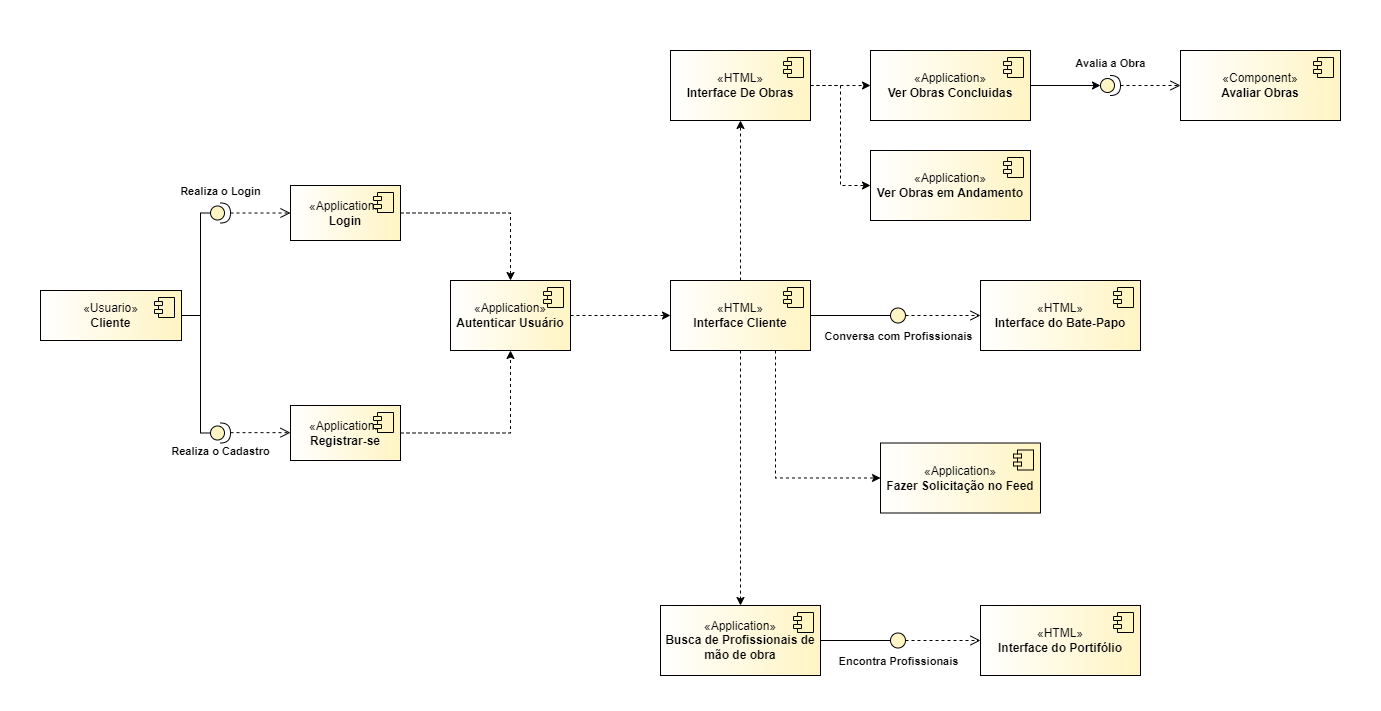

The diagram above was exported from draw.io. Its source (the exported page's mxGraphModel, read from the mxfile embedded in the PNG):
<mxGraphModel dx="1114" dy="600" grid="1" gridSize="10" guides="1" tooltips="1" connect="1" arrows="1" fold="1" page="1" pageScale="1" pageWidth="827" pageHeight="1169" math="0" shadow="0">
  <root>
    <mxCell id="0" />
    <mxCell id="1" parent="0" />
    <mxCell id="LuY7B7MqaD0lPUjnnAiw-1" style="edgeStyle=orthogonalEdgeStyle;rounded=0;orthogonalLoop=1;jettySize=auto;html=1;dashed=1;" parent="1" source="LuY7B7MqaD0lPUjnnAiw-4" target="LuY7B7MqaD0lPUjnnAiw-12" edge="1">
      <mxGeometry relative="1" as="geometry" />
    </mxCell>
    <mxCell id="LuY7B7MqaD0lPUjnnAiw-2" style="edgeStyle=orthogonalEdgeStyle;rounded=0;orthogonalLoop=1;jettySize=auto;html=1;dashed=1;" parent="1" source="LuY7B7MqaD0lPUjnnAiw-4" target="LuY7B7MqaD0lPUjnnAiw-41" edge="1">
      <mxGeometry relative="1" as="geometry" />
    </mxCell>
    <mxCell id="LuY7B7MqaD0lPUjnnAiw-3" style="edgeStyle=orthogonalEdgeStyle;rounded=0;orthogonalLoop=1;jettySize=auto;html=1;entryX=0;entryY=0.5;entryDx=0;entryDy=0;endArrow=none;endFill=0;" parent="1" source="LuY7B7MqaD0lPUjnnAiw-4" target="LuY7B7MqaD0lPUjnnAiw-56" edge="1">
      <mxGeometry relative="1" as="geometry" />
    </mxCell>
    <mxCell id="LuY7B7MqaD0lPUjnnAiw-4" value="«HTML»&lt;br&gt;&lt;b&gt;Interface Cliente&lt;/b&gt;" style="html=1;dropTarget=0;whiteSpace=wrap;gradientColor=#FFF4C3;gradientDirection=east;" parent="1" vertex="1">
      <mxGeometry x="790" y="470" width="140" height="70" as="geometry" />
    </mxCell>
    <mxCell id="LuY7B7MqaD0lPUjnnAiw-5" value="" style="shape=module;jettyWidth=8;jettyHeight=4;fillColor=#FFF4C3;" parent="LuY7B7MqaD0lPUjnnAiw-4" vertex="1">
      <mxGeometry x="1" width="20" height="20" relative="1" as="geometry">
        <mxPoint x="-27" y="7" as="offset" />
      </mxGeometry>
    </mxCell>
    <mxCell id="LuY7B7MqaD0lPUjnnAiw-12" value="«Application»&lt;br&gt;&lt;b&gt;Busca de Profissionais de mão de obra&lt;/b&gt;" style="html=1;dropTarget=0;whiteSpace=wrap;gradientColor=#FFF4C3;gradientDirection=east;" parent="1" vertex="1">
      <mxGeometry x="780" y="795" width="160" height="70" as="geometry" />
    </mxCell>
    <mxCell id="LuY7B7MqaD0lPUjnnAiw-13" value="" style="shape=module;jettyWidth=8;jettyHeight=4;fillColor=#FFF4C3;" parent="LuY7B7MqaD0lPUjnnAiw-12" vertex="1">
      <mxGeometry x="1" width="20" height="20" relative="1" as="geometry">
        <mxPoint x="-27" y="7" as="offset" />
      </mxGeometry>
    </mxCell>
    <mxCell id="LuY7B7MqaD0lPUjnnAiw-16" value="" style="ellipse;whiteSpace=wrap;html=1;aspect=fixed;fillColor=#FFF4C3;" parent="1" vertex="1">
      <mxGeometry x="1010" y="822.5" width="15" height="15" as="geometry" />
    </mxCell>
    <mxCell id="LuY7B7MqaD0lPUjnnAiw-17" value="&lt;b&gt;Encontra Profissionais&lt;/b&gt;" style="html=1;verticalAlign=bottom;endArrow=open;dashed=1;endSize=8;curved=0;rounded=0;entryX=0;entryY=0.5;entryDx=0;entryDy=0;exitX=1;exitY=0.5;exitDx=0;exitDy=0;" parent="1" source="LuY7B7MqaD0lPUjnnAiw-16" target="LuY7B7MqaD0lPUjnnAiw-54" edge="1">
      <mxGeometry x="-1" y="-31" relative="1" as="geometry">
        <mxPoint x="1010" y="830" as="sourcePoint" />
        <mxPoint x="1027.21" y="837.5" as="targetPoint" />
        <mxPoint x="-7" y="-1" as="offset" />
      </mxGeometry>
    </mxCell>
    <mxCell id="LuY7B7MqaD0lPUjnnAiw-18" value="" style="endArrow=none;html=1;rounded=0;entryX=0;entryY=0.5;entryDx=0;entryDy=0;exitX=1;exitY=0.5;exitDx=0;exitDy=0;" parent="1" source="LuY7B7MqaD0lPUjnnAiw-12" target="LuY7B7MqaD0lPUjnnAiw-16" edge="1">
      <mxGeometry width="50" height="50" relative="1" as="geometry">
        <mxPoint x="1010" y="800" as="sourcePoint" />
        <mxPoint x="1060" y="750" as="targetPoint" />
      </mxGeometry>
    </mxCell>
    <mxCell id="LuY7B7MqaD0lPUjnnAiw-22" value="«Usuario»&lt;b&gt;&lt;br&gt;Cliente&lt;/b&gt;" style="html=1;dropTarget=0;whiteSpace=wrap;gradientColor=#FFF4C3;gradientDirection=east;" parent="1" vertex="1">
      <mxGeometry x="160" y="480" width="141" height="50" as="geometry" />
    </mxCell>
    <mxCell id="LuY7B7MqaD0lPUjnnAiw-23" value="" style="shape=module;jettyWidth=8;jettyHeight=4;fillColor=#FFF4C3;" parent="LuY7B7MqaD0lPUjnnAiw-22" vertex="1">
      <mxGeometry x="1" width="20" height="20" relative="1" as="geometry">
        <mxPoint x="-27" y="7" as="offset" />
      </mxGeometry>
    </mxCell>
    <mxCell id="LuY7B7MqaD0lPUjnnAiw-24" style="edgeStyle=orthogonalEdgeStyle;rounded=0;orthogonalLoop=1;jettySize=auto;html=1;dashed=1;" parent="1" source="LuY7B7MqaD0lPUjnnAiw-25" target="LuY7B7MqaD0lPUjnnAiw-31" edge="1">
      <mxGeometry relative="1" as="geometry" />
    </mxCell>
    <mxCell id="LuY7B7MqaD0lPUjnnAiw-25" value="«Application»&lt;br&gt;&lt;b&gt;Login&lt;/b&gt;" style="html=1;dropTarget=0;whiteSpace=wrap;gradientColor=#FFF4C3;gradientDirection=east;" parent="1" vertex="1">
      <mxGeometry x="410" y="375" width="110" height="55" as="geometry" />
    </mxCell>
    <mxCell id="LuY7B7MqaD0lPUjnnAiw-26" value="" style="shape=module;jettyWidth=8;jettyHeight=4;fillColor=#FFF4C3;" parent="LuY7B7MqaD0lPUjnnAiw-25" vertex="1">
      <mxGeometry x="1" width="20" height="20" relative="1" as="geometry">
        <mxPoint x="-27" y="7" as="offset" />
      </mxGeometry>
    </mxCell>
    <mxCell id="LuY7B7MqaD0lPUjnnAiw-27" style="edgeStyle=orthogonalEdgeStyle;rounded=0;orthogonalLoop=1;jettySize=auto;html=1;dashed=1;" parent="1" source="LuY7B7MqaD0lPUjnnAiw-28" target="LuY7B7MqaD0lPUjnnAiw-31" edge="1">
      <mxGeometry relative="1" as="geometry" />
    </mxCell>
    <mxCell id="LuY7B7MqaD0lPUjnnAiw-28" value="«Application»&lt;br&gt;&lt;b&gt;Registrar-se&lt;/b&gt;" style="html=1;dropTarget=0;whiteSpace=wrap;gradientColor=#FFF4C3;gradientDirection=east;" parent="1" vertex="1">
      <mxGeometry x="410" y="595" width="110" height="55" as="geometry" />
    </mxCell>
    <mxCell id="LuY7B7MqaD0lPUjnnAiw-29" value="" style="shape=module;jettyWidth=8;jettyHeight=4;fillColor=#FFF4C3;" parent="LuY7B7MqaD0lPUjnnAiw-28" vertex="1">
      <mxGeometry x="1" width="20" height="20" relative="1" as="geometry">
        <mxPoint x="-27" y="7" as="offset" />
      </mxGeometry>
    </mxCell>
    <mxCell id="LuY7B7MqaD0lPUjnnAiw-30" style="edgeStyle=orthogonalEdgeStyle;rounded=0;orthogonalLoop=1;jettySize=auto;html=1;dashed=1;" parent="1" source="LuY7B7MqaD0lPUjnnAiw-31" target="LuY7B7MqaD0lPUjnnAiw-4" edge="1">
      <mxGeometry relative="1" as="geometry" />
    </mxCell>
    <mxCell id="LuY7B7MqaD0lPUjnnAiw-31" value="«Application»&lt;br&gt;&lt;b&gt;Autenticar Usuário&lt;/b&gt;" style="html=1;dropTarget=0;whiteSpace=wrap;gradientColor=#FFF4C3;gradientDirection=east;" parent="1" vertex="1">
      <mxGeometry x="570" y="470" width="120" height="70" as="geometry" />
    </mxCell>
    <mxCell id="LuY7B7MqaD0lPUjnnAiw-32" value="" style="shape=module;jettyWidth=8;jettyHeight=4;fillColor=#FFF4C3;" parent="LuY7B7MqaD0lPUjnnAiw-31" vertex="1">
      <mxGeometry x="1" width="20" height="20" relative="1" as="geometry">
        <mxPoint x="-27" y="7" as="offset" />
      </mxGeometry>
    </mxCell>
    <mxCell id="LuY7B7MqaD0lPUjnnAiw-33" value="&lt;b&gt;Realiza o Login&lt;/b&gt;" style="html=1;verticalAlign=bottom;endArrow=open;dashed=1;endSize=8;curved=0;rounded=0;entryX=0;entryY=0.5;entryDx=0;entryDy=0;" parent="1" source="LuY7B7MqaD0lPUjnnAiw-35" target="LuY7B7MqaD0lPUjnnAiw-25" edge="1">
      <mxGeometry x="-1" y="16" relative="1" as="geometry">
        <mxPoint x="340" y="444" as="sourcePoint" />
        <mxPoint x="340" y="390" as="targetPoint" />
        <mxPoint x="-10" y="3" as="offset" />
      </mxGeometry>
    </mxCell>
    <mxCell id="LuY7B7MqaD0lPUjnnAiw-34" style="edgeStyle=orthogonalEdgeStyle;rounded=0;orthogonalLoop=1;jettySize=auto;html=1;entryX=1;entryY=0.5;entryDx=0;entryDy=0;endArrow=none;endFill=0;" parent="1" source="LuY7B7MqaD0lPUjnnAiw-35" target="LuY7B7MqaD0lPUjnnAiw-22" edge="1">
      <mxGeometry relative="1" as="geometry">
        <Array as="points">
          <mxPoint x="320" y="403" />
          <mxPoint x="320" y="505" />
        </Array>
      </mxGeometry>
    </mxCell>
    <mxCell id="LuY7B7MqaD0lPUjnnAiw-35" value="" style="shape=providedRequiredInterface;html=1;verticalLabelPosition=bottom;sketch=0;rotation=0;fillColor=#FFF4C3;" parent="1" vertex="1">
      <mxGeometry x="330" y="392.5" width="20" height="20" as="geometry" />
    </mxCell>
    <mxCell id="LuY7B7MqaD0lPUjnnAiw-36" style="edgeStyle=orthogonalEdgeStyle;rounded=0;orthogonalLoop=1;jettySize=auto;html=1;entryX=1;entryY=0.5;entryDx=0;entryDy=0;endArrow=none;endFill=0;" parent="1" source="LuY7B7MqaD0lPUjnnAiw-37" target="LuY7B7MqaD0lPUjnnAiw-22" edge="1">
      <mxGeometry relative="1" as="geometry">
        <Array as="points">
          <mxPoint x="320" y="623" />
          <mxPoint x="320" y="505" />
        </Array>
      </mxGeometry>
    </mxCell>
    <mxCell id="LuY7B7MqaD0lPUjnnAiw-37" value="" style="shape=providedRequiredInterface;html=1;verticalLabelPosition=bottom;sketch=0;rotation=0;fillColor=#FFF4C3;" parent="1" vertex="1">
      <mxGeometry x="330" y="612.5" width="20" height="20" as="geometry" />
    </mxCell>
    <mxCell id="LuY7B7MqaD0lPUjnnAiw-38" value="&lt;b&gt;Realiza o Cadastro&lt;/b&gt;" style="html=1;verticalAlign=bottom;endArrow=open;dashed=1;endSize=8;curved=0;rounded=0;entryX=0;entryY=0.5;entryDx=0;entryDy=0;" parent="1" edge="1">
      <mxGeometry x="-1" y="-30" relative="1" as="geometry">
        <mxPoint x="350" y="622.16" as="sourcePoint" />
        <mxPoint x="410" y="622.16" as="targetPoint" />
        <mxPoint x="-10" y="-2" as="offset" />
      </mxGeometry>
    </mxCell>
    <mxCell id="LuY7B7MqaD0lPUjnnAiw-39" style="edgeStyle=orthogonalEdgeStyle;rounded=0;orthogonalLoop=1;jettySize=auto;html=1;dashed=1;" parent="1" source="LuY7B7MqaD0lPUjnnAiw-41" target="LuY7B7MqaD0lPUjnnAiw-44" edge="1">
      <mxGeometry relative="1" as="geometry" />
    </mxCell>
    <mxCell id="LuY7B7MqaD0lPUjnnAiw-40" style="edgeStyle=orthogonalEdgeStyle;rounded=0;orthogonalLoop=1;jettySize=auto;html=1;entryX=0;entryY=0.5;entryDx=0;entryDy=0;dashed=1;" parent="1" source="LuY7B7MqaD0lPUjnnAiw-41" target="LuY7B7MqaD0lPUjnnAiw-48" edge="1">
      <mxGeometry relative="1" as="geometry" />
    </mxCell>
    <mxCell id="LuY7B7MqaD0lPUjnnAiw-41" value="«HTML»&lt;br&gt;&lt;b&gt;Interface De Obras&lt;br&gt;&lt;/b&gt;" style="html=1;dropTarget=0;whiteSpace=wrap;gradientColor=#FFF4C3;gradientDirection=east;" parent="1" vertex="1">
      <mxGeometry x="790" y="240" width="140" height="70" as="geometry" />
    </mxCell>
    <mxCell id="LuY7B7MqaD0lPUjnnAiw-42" value="" style="shape=module;jettyWidth=8;jettyHeight=4;fillColor=#FFF4C3;" parent="LuY7B7MqaD0lPUjnnAiw-41" vertex="1">
      <mxGeometry x="1" width="20" height="20" relative="1" as="geometry">
        <mxPoint x="-27" y="7" as="offset" />
      </mxGeometry>
    </mxCell>
    <mxCell id="LuY7B7MqaD0lPUjnnAiw-43" style="edgeStyle=orthogonalEdgeStyle;rounded=0;orthogonalLoop=1;jettySize=auto;html=1;" parent="1" source="LuY7B7MqaD0lPUjnnAiw-44" target="LuY7B7MqaD0lPUjnnAiw-51" edge="1">
      <mxGeometry relative="1" as="geometry" />
    </mxCell>
    <mxCell id="LuY7B7MqaD0lPUjnnAiw-44" value="«Application»&lt;br&gt;&lt;b&gt;Ver Obras Concluidas&lt;/b&gt;" style="html=1;dropTarget=0;whiteSpace=wrap;gradientColor=#FFF4C3;gradientDirection=east;" parent="1" vertex="1">
      <mxGeometry x="990" y="240" width="160" height="70" as="geometry" />
    </mxCell>
    <mxCell id="LuY7B7MqaD0lPUjnnAiw-45" value="" style="shape=module;jettyWidth=8;jettyHeight=4;fillColor=#FFF4C3;" parent="LuY7B7MqaD0lPUjnnAiw-44" vertex="1">
      <mxGeometry x="1" width="20" height="20" relative="1" as="geometry">
        <mxPoint x="-27" y="7" as="offset" />
      </mxGeometry>
    </mxCell>
    <mxCell id="LuY7B7MqaD0lPUjnnAiw-46" value="«Component»&lt;br&gt;&lt;b&gt;Avaliar Obras&lt;/b&gt;" style="html=1;dropTarget=0;whiteSpace=wrap;gradientColor=#FFF4C3;gradientDirection=east;" parent="1" vertex="1">
      <mxGeometry x="1300" y="240" width="160" height="70" as="geometry" />
    </mxCell>
    <mxCell id="LuY7B7MqaD0lPUjnnAiw-47" value="" style="shape=module;jettyWidth=8;jettyHeight=4;fillColor=#FFF4C3;" parent="LuY7B7MqaD0lPUjnnAiw-46" vertex="1">
      <mxGeometry x="1" width="20" height="20" relative="1" as="geometry">
        <mxPoint x="-27" y="7" as="offset" />
      </mxGeometry>
    </mxCell>
    <mxCell id="LuY7B7MqaD0lPUjnnAiw-48" value="«Application»&lt;br&gt;&lt;b&gt;Ver Obras em Andamento&lt;/b&gt;" style="html=1;dropTarget=0;whiteSpace=wrap;gradientColor=#FFF4C3;gradientDirection=east;" parent="1" vertex="1">
      <mxGeometry x="990" y="340" width="160" height="70" as="geometry" />
    </mxCell>
    <mxCell id="LuY7B7MqaD0lPUjnnAiw-49" value="" style="shape=module;jettyWidth=8;jettyHeight=4;fillColor=#FFF4C3;" parent="LuY7B7MqaD0lPUjnnAiw-48" vertex="1">
      <mxGeometry x="1" width="20" height="20" relative="1" as="geometry">
        <mxPoint x="-27" y="7" as="offset" />
      </mxGeometry>
    </mxCell>
    <mxCell id="LuY7B7MqaD0lPUjnnAiw-50" value="&lt;b&gt;Avalia a Obra&lt;/b&gt;" style="html=1;verticalAlign=bottom;endArrow=open;dashed=1;endSize=8;curved=0;rounded=0;" parent="1" source="LuY7B7MqaD0lPUjnnAiw-51" target="LuY7B7MqaD0lPUjnnAiw-46" edge="1">
      <mxGeometry x="-1" y="16" relative="1" as="geometry">
        <mxPoint x="1230" y="316.5" as="sourcePoint" />
        <mxPoint x="1300" y="275.5" as="targetPoint" />
        <mxPoint x="-10" y="3" as="offset" />
      </mxGeometry>
    </mxCell>
    <mxCell id="LuY7B7MqaD0lPUjnnAiw-51" value="" style="shape=providedRequiredInterface;html=1;verticalLabelPosition=bottom;sketch=0;rotation=0;fillColor=#FFF4C3;" parent="1" vertex="1">
      <mxGeometry x="1220" y="265" width="20" height="20" as="geometry" />
    </mxCell>
    <mxCell id="LuY7B7MqaD0lPUjnnAiw-54" value="«HTML»&lt;br&gt;&lt;b&gt;Interface do Portifólio&lt;/b&gt;" style="html=1;dropTarget=0;whiteSpace=wrap;gradientColor=#FFF4C3;gradientDirection=east;" parent="1" vertex="1">
      <mxGeometry x="1100" y="795" width="160" height="70" as="geometry" />
    </mxCell>
    <mxCell id="LuY7B7MqaD0lPUjnnAiw-55" value="" style="shape=module;jettyWidth=8;jettyHeight=4;fillColor=#FFF4C3;" parent="LuY7B7MqaD0lPUjnnAiw-54" vertex="1">
      <mxGeometry x="1" width="20" height="20" relative="1" as="geometry">
        <mxPoint x="-27" y="7" as="offset" />
      </mxGeometry>
    </mxCell>
    <mxCell id="LuY7B7MqaD0lPUjnnAiw-56" value="" style="ellipse;whiteSpace=wrap;html=1;aspect=fixed;fillColor=#FFF4C3;" parent="1" vertex="1">
      <mxGeometry x="1010" y="497.5" width="15" height="15" as="geometry" />
    </mxCell>
    <mxCell id="LuY7B7MqaD0lPUjnnAiw-57" value="&lt;b&gt;Conversa com Profissionais&lt;/b&gt;" style="html=1;verticalAlign=bottom;endArrow=open;dashed=1;endSize=8;curved=0;rounded=0;entryX=0;entryY=0.5;entryDx=0;entryDy=0;exitX=1;exitY=0.5;exitDx=0;exitDy=0;" parent="1" source="LuY7B7MqaD0lPUjnnAiw-56" target="LuY7B7MqaD0lPUjnnAiw-58" edge="1">
      <mxGeometry x="-1" y="-31" relative="1" as="geometry">
        <mxPoint x="1010" y="505" as="sourcePoint" />
        <mxPoint x="1027.21" y="512.5" as="targetPoint" />
        <mxPoint x="-7" y="-1" as="offset" />
      </mxGeometry>
    </mxCell>
    <mxCell id="LuY7B7MqaD0lPUjnnAiw-58" value="«HTML»&lt;br&gt;&lt;b&gt;Interface do Bate-Papo&lt;/b&gt;" style="html=1;dropTarget=0;whiteSpace=wrap;gradientColor=#FFF4C3;gradientDirection=east;" parent="1" vertex="1">
      <mxGeometry x="1100" y="470" width="160" height="70" as="geometry" />
    </mxCell>
    <mxCell id="LuY7B7MqaD0lPUjnnAiw-59" value="" style="shape=module;jettyWidth=8;jettyHeight=4;fillColor=#FFF4C3;" parent="LuY7B7MqaD0lPUjnnAiw-58" vertex="1">
      <mxGeometry x="1" width="20" height="20" relative="1" as="geometry">
        <mxPoint x="-27" y="7" as="offset" />
      </mxGeometry>
    </mxCell>
    <mxCell id="LuY7B7MqaD0lPUjnnAiw-60" value="" style="endArrow=none;html=1;rounded=0;strokeColor=none;" parent="1" edge="1">
      <mxGeometry width="50" height="50" relative="1" as="geometry">
        <mxPoint x="120" y="900" as="sourcePoint" />
        <mxPoint x="120" y="900" as="targetPoint" />
        <Array as="points">
          <mxPoint x="120" y="200" />
          <mxPoint x="1500" y="190" />
          <mxPoint x="1500" y="900" />
        </Array>
      </mxGeometry>
    </mxCell>
    <mxCell id="RmaboZnyKmjsFxtpjqpW-1" value="«Application»&lt;br&gt;&lt;b&gt;Fazer Solicitação no Feed&lt;/b&gt;" style="html=1;dropTarget=0;whiteSpace=wrap;gradientColor=#FFF4C3;gradientDirection=east;" parent="1" vertex="1">
      <mxGeometry x="1000" y="632.5" width="160" height="70" as="geometry" />
    </mxCell>
    <mxCell id="RmaboZnyKmjsFxtpjqpW-2" value="" style="shape=module;jettyWidth=8;jettyHeight=4;fillColor=#FFF4C3;" parent="RmaboZnyKmjsFxtpjqpW-1" vertex="1">
      <mxGeometry x="1" width="20" height="20" relative="1" as="geometry">
        <mxPoint x="-27" y="7" as="offset" />
      </mxGeometry>
    </mxCell>
    <mxCell id="RmaboZnyKmjsFxtpjqpW-3" style="edgeStyle=orthogonalEdgeStyle;rounded=0;orthogonalLoop=1;jettySize=auto;html=1;dashed=1;exitX=0.75;exitY=1;exitDx=0;exitDy=0;entryX=0;entryY=0.5;entryDx=0;entryDy=0;" parent="1" source="LuY7B7MqaD0lPUjnnAiw-4" target="RmaboZnyKmjsFxtpjqpW-1" edge="1">
      <mxGeometry relative="1" as="geometry">
        <mxPoint x="870" y="550" as="sourcePoint" />
        <mxPoint x="870" y="805" as="targetPoint" />
      </mxGeometry>
    </mxCell>
  </root>
</mxGraphModel>